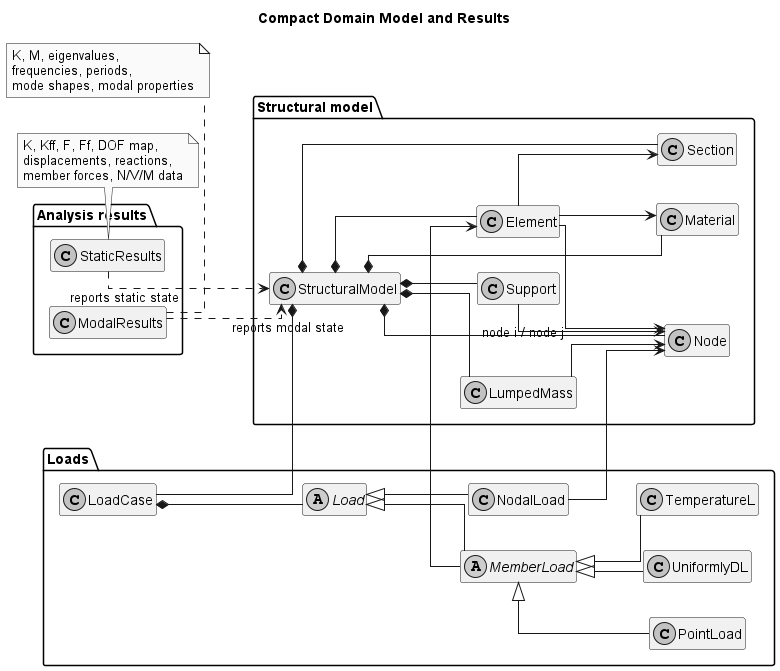

The diagram above was rendered by PlantUML. Its source (embedded in the PNG):
@startuml
title Compact Domain Model and Results

skinparam monochrome true
skinparam shadowing false
skinparam defaultFontName Arial
skinparam classAttributeIconSize 0
skinparam linetype ortho

left to right direction
hide members

package "Structural model" {
  class StructuralModel
  class Node
  class Element
  class Material
  class Section
  class Support
  class LumpedMass
}

package "Loads" {
  abstract class Load
  class NodalLoad
  abstract class MemberLoad
  class PointLoad
  class UniformlyDL
  class TemperatureL
  class LoadCase
}

package "Analysis results" {
  class StaticResults
  class ModalResults
}

StructuralModel *-- Node
StructuralModel *-- Element
StructuralModel *-- Material
StructuralModel *-- Section
StructuralModel *-- Support
StructuralModel *-- LoadCase
StructuralModel *-- LumpedMass

Element --> Node : node i / node j
Element --> Material
Element --> Section
Support --> Node
LumpedMass --> Node

Load <|-- NodalLoad
Load <|-- MemberLoad
MemberLoad <|-- PointLoad
MemberLoad <|-- UniformlyDL
MemberLoad <|-- TemperatureL
LoadCase *-- Load
NodalLoad --> Node
MemberLoad --> Element

StaticResults ..> StructuralModel : reports static state
ModalResults ..> StructuralModel : reports modal state

note bottom of StaticResults
K, Kff, F, Ff, DOF map,
displacements, reactions,
member forces, N/V/M data
end note

note bottom of ModalResults
K, M, eigenvalues,
frequencies, periods,
mode shapes, modal properties
end note

@enduml